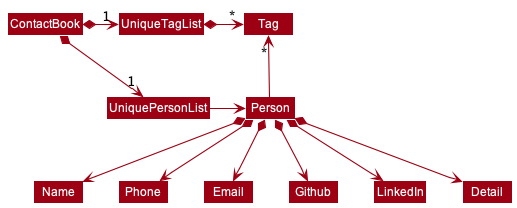

The diagram above was rendered by PlantUML. Its source (embedded in the PNG):
@startuml
!include style.puml
skinparam arrowThickness 1.1
skinparam arrowColor MODEL_COLOR
skinparam classBackgroundColor MODEL_COLOR

ContactBook *-right-> "1" UniquePersonList
ContactBook *-right-> "1" UniqueTagList
UniqueTagList -[hidden]down- UniquePersonList
UniqueTagList -[hidden]down- UniquePersonList

UniqueTagList *-right-> "*" Tag
UniquePersonList -right-> Person

Person -up-> "*" Tag

Person *--> Name
Person *--> Phone
Person *--> Email
Person *--> Github
Person *--> LinkedIn
Person *--> Detail
@enduml